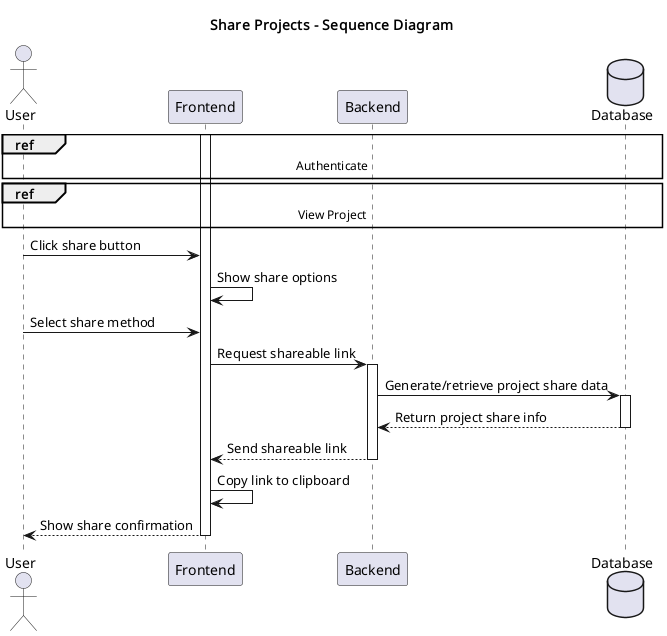

The diagram above was rendered by PlantUML. Its source (embedded in the PNG):
@startuml
title Share Projects - Sequence Diagram

actor User
participant Frontend
participant Backend
database Database

ref over User, Database: Authenticate

ref over User, Database: View Project

activate Frontend

User -> Frontend: Click share button
Frontend -> Frontend: Show share options

User -> Frontend: Select share method
Frontend -> Backend: Request shareable link
activate Backend

Backend -> Database: Generate/retrieve project share data
activate Database
Database --> Backend: Return project share info
deactivate Database

Backend --> Frontend: Send shareable link
deactivate Backend

Frontend -> Frontend: Copy link to clipboard
Frontend --> User: Show share confirmation
deactivate Frontend

@enduml